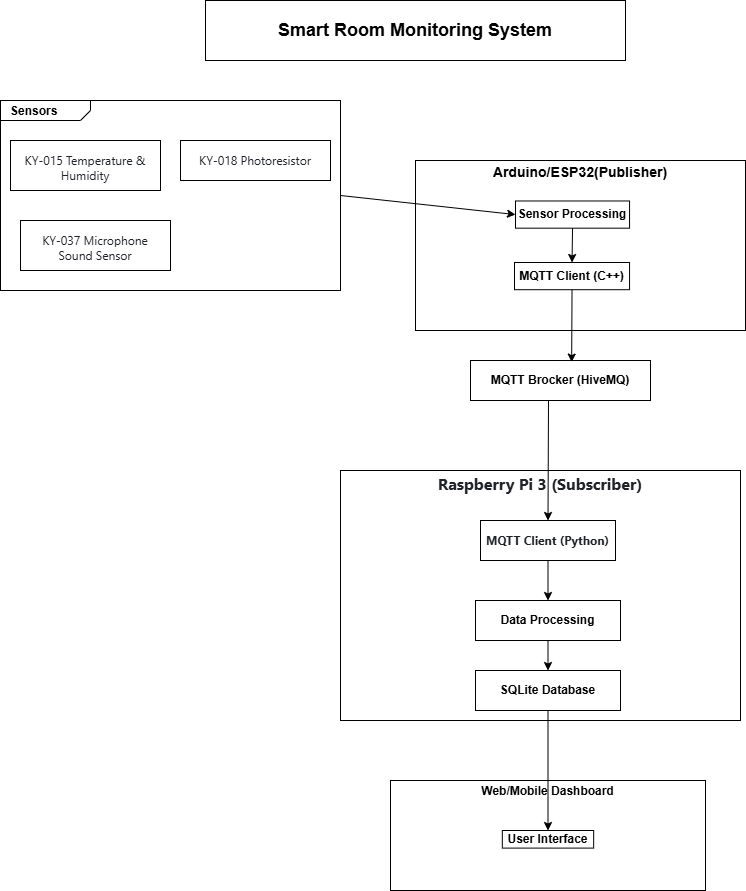

The diagram above was exported from draw.io. Its source (the exported page's mxGraphModel, read from the mxfile embedded in the PNG):
<mxGraphModel dx="1717" dy="935" grid="1" gridSize="10" guides="1" tooltips="1" connect="1" arrows="1" fold="1" page="1" pageScale="1" pageWidth="850" pageHeight="1100" math="0" shadow="0">
  <root>
    <mxCell id="0" />
    <mxCell id="1" parent="0" />
    <mxCell id="_ouwIYg1AL3yuTA_W7F7-2" parent="1" style="html=1;shape=mxgraph.sysml.package;html=1;overflow=fill;whiteSpace=wrap;" value="&lt;p style=&quot;margin:0px;margin-top:4px;margin-left:10px;text-align:left;&quot;&gt;&lt;b&gt;Sensors&lt;/b&gt;&lt;/p&gt;" vertex="1">
      <mxGeometry height="190" width="340" x="10" y="110" as="geometry" />
    </mxCell>
    <mxCell id="_ouwIYg1AL3yuTA_W7F7-4" parent="1" style="whiteSpace=wrap;html=1;" value="&lt;b&gt;&lt;font style=&quot;font-size: 18px;&quot;&gt;Smart Room Monitoring System&lt;/font&gt;&lt;/b&gt;" vertex="1">
      <mxGeometry height="60" width="420" x="215" y="10" as="geometry" />
    </mxCell>
    <mxCell id="_ouwIYg1AL3yuTA_W7F7-5" parent="1" style="shape=rect;html=1;overflow=fill;whiteSpace=wrap;align=center;" value="&lt;p style=&quot;margin:13px;&quot;&gt;&lt;span style=&quot;color: rgb(31, 35, 40); font-family: &amp;quot;Mona Sans VF&amp;quot;, -apple-system, BlinkMacSystemFont, &amp;quot;Segoe UI&amp;quot;, &amp;quot;Noto Sans&amp;quot;, Helvetica, Arial, sans-serif, &amp;quot;Apple Color Emoji&amp;quot;, &amp;quot;Segoe UI Emoji&amp;quot;; text-align: start; background-color: rgb(255, 255, 255);&quot;&gt;&lt;font&gt;KY-015 Temperature &amp;amp; Humidity&lt;/font&gt;&lt;/span&gt;&lt;/p&gt;" vertex="1">
      <mxGeometry height="50" width="150" x="20" y="150" as="geometry" />
    </mxCell>
    <mxCell id="_ouwIYg1AL3yuTA_W7F7-6" parent="1" style="shape=rect;html=1;overflow=fill;whiteSpace=wrap;align=center;" value="&lt;p style=&quot;margin:13px;&quot;&gt;&lt;span style=&quot;color: rgb(31, 35, 40); font-family: &amp;quot;Mona Sans VF&amp;quot;, -apple-system, BlinkMacSystemFont, &amp;quot;Segoe UI&amp;quot;, &amp;quot;Noto Sans&amp;quot;, Helvetica, Arial, sans-serif, &amp;quot;Apple Color Emoji&amp;quot;, &amp;quot;Segoe UI Emoji&amp;quot;; text-align: start; background-color: rgb(255, 255, 255);&quot;&gt;&lt;font&gt;KY-018 Photoresistor&lt;/font&gt;&lt;/span&gt;&lt;/p&gt;" vertex="1">
      <mxGeometry height="40" width="150" x="190" y="150" as="geometry" />
    </mxCell>
    <mxCell id="_ouwIYg1AL3yuTA_W7F7-7" parent="1" style="shape=rect;html=1;overflow=fill;whiteSpace=wrap;align=center;" value="&lt;p style=&quot;margin:13px;&quot;&gt;&lt;span style=&quot;color: rgb(31, 35, 40); font-family: &amp;quot;Mona Sans VF&amp;quot;, -apple-system, BlinkMacSystemFont, &amp;quot;Segoe UI&amp;quot;, &amp;quot;Noto Sans&amp;quot;, Helvetica, Arial, sans-serif, &amp;quot;Apple Color Emoji&amp;quot;, &amp;quot;Segoe UI Emoji&amp;quot;; text-align: start; background-color: rgb(255, 255, 255);&quot;&gt;&lt;font&gt;KY-037 Microphone Sound Sensor&lt;/font&gt;&lt;/span&gt;&lt;/p&gt;" vertex="1">
      <mxGeometry height="50" width="150" x="30" y="230" as="geometry" />
    </mxCell>
    <mxCell id="_ouwIYg1AL3yuTA_W7F7-88" parent="1" style="shape=rect;html=1;overflow=fill;whiteSpace=wrap;&#09;recursiveResize=0;" value="&lt;p style=&quot;margin:0px;margin-top:4px;text-align:center;&quot;&gt;&lt;b&gt;&lt;font style=&quot;font-size: 14px;&quot;&gt;Arduino/ESP32(Publisher)&lt;/font&gt;&lt;/b&gt;&lt;/p&gt;" vertex="1">
      <mxGeometry height="170" width="330" x="425" y="170" as="geometry" />
    </mxCell>
    <mxCell id="_ouwIYg1AL3yuTA_W7F7-89" parent="_ouwIYg1AL3yuTA_W7F7-88" style="strokeColor=inherit;fillColor=inherit;gradientColor=inherit;shape=rect;html=1;fontStyle=1;whiteSpace=wrap;align=center;" value="Sensor Processing" vertex="1">
      <mxGeometry height="27.200000000000003" width="114.05" x="100" y="40.47619047619048" as="geometry" />
    </mxCell>
    <mxCell id="_ouwIYg1AL3yuTA_W7F7-94" parent="_ouwIYg1AL3yuTA_W7F7-88" style="strokeColor=inherit;fillColor=inherit;gradientColor=inherit;shape=rect;html=1;fontStyle=1;whiteSpace=wrap;align=center;" value="MQTT Client (C++)" vertex="1">
      <mxGeometry height="27.200000000000003" width="115.05405405405405" x="99" y="102" as="geometry" />
    </mxCell>
    <mxCell id="_ouwIYg1AL3yuTA_W7F7-115" edge="1" parent="_ouwIYg1AL3yuTA_W7F7-88" source="_ouwIYg1AL3yuTA_W7F7-89" style="endArrow=classic;html=1;rounded=0;exitX=0.5;exitY=1;exitDx=0;exitDy=0;entryX=0.5;entryY=0;entryDx=0;entryDy=0;" target="_ouwIYg1AL3yuTA_W7F7-94" value="">
      <mxGeometry height="50" relative="1" width="50" as="geometry">
        <mxPoint x="-25" y="129.52380952380952" as="sourcePoint" />
        <mxPoint x="25" y="89.04761904761904" as="targetPoint" />
      </mxGeometry>
    </mxCell>
    <mxCell id="_ouwIYg1AL3yuTA_W7F7-114" edge="1" parent="1" source="_ouwIYg1AL3yuTA_W7F7-2" style="endArrow=classic;html=1;rounded=0;entryX=0;entryY=0.5;entryDx=0;entryDy=0;exitX=1;exitY=0.5;exitDx=0;exitDy=0;exitPerimeter=0;" target="_ouwIYg1AL3yuTA_W7F7-89" value="">
      <mxGeometry height="50" relative="1" width="50" as="geometry">
        <mxPoint x="350" y="221" as="sourcePoint" />
        <mxPoint x="450" y="280" as="targetPoint" />
      </mxGeometry>
    </mxCell>
    <mxCell id="_ouwIYg1AL3yuTA_W7F7-118" parent="1" style="shape=rect;html=1;overflow=fill;whiteSpace=wrap;align=center;" value="&lt;p style=&quot;margin:13px;&quot;&gt;&lt;b&gt;MQTT Brocker (HiveMQ)&lt;/b&gt;&lt;/p&gt;" vertex="1">
      <mxGeometry height="40" width="180" x="480" y="370" as="geometry" />
    </mxCell>
    <mxCell id="_ouwIYg1AL3yuTA_W7F7-119" parent="1" style="shape=rect;html=1;overflow=fill;whiteSpace=wrap;&#09;recursiveResize=0;" value="&lt;p style=&quot;margin:0px;margin-top:4px;text-align:center;&quot;&gt;&lt;span style=&quot;color: rgb(31, 35, 40); font-family: &amp;quot;Mona Sans VF&amp;quot;, -apple-system, BlinkMacSystemFont, &amp;quot;Segoe UI&amp;quot;, &amp;quot;Noto Sans&amp;quot;, Helvetica, Arial, sans-serif, &amp;quot;Apple Color Emoji&amp;quot;, &amp;quot;Segoe UI Emoji&amp;quot;; font-size: 16px; text-align: start; background-color: rgb(255, 255, 255);&quot;&gt;&lt;b&gt;Raspberry Pi 3 (Subscriber)&lt;/b&gt;&lt;/span&gt;&lt;/p&gt;" vertex="1">
      <mxGeometry height="250" width="400" x="350" y="480" as="geometry" />
    </mxCell>
    <mxCell id="_ouwIYg1AL3yuTA_W7F7-120" parent="_ouwIYg1AL3yuTA_W7F7-119" style="strokeColor=inherit;fillColor=inherit;gradientColor=inherit;shape=rect;html=1;fontStyle=1;whiteSpace=wrap;align=center;" value="&lt;span style=&quot;color: rgb(31, 35, 40); font-family: &amp;quot;Mona Sans VF&amp;quot;, -apple-system, BlinkMacSystemFont, &amp;quot;Segoe UI&amp;quot;, &amp;quot;Noto Sans&amp;quot;, Helvetica, Arial, sans-serif, &amp;quot;Apple Color Emoji&amp;quot;, &amp;quot;Segoe UI Emoji&amp;quot;; text-align: start; background-color: rgb(255, 255, 255);&quot;&gt;&lt;font&gt;MQTT Client (Python)&lt;/font&gt;&lt;/span&gt;" vertex="1">
      <mxGeometry height="40" width="135" x="140" y="50" as="geometry" />
    </mxCell>
    <mxCell id="_ouwIYg1AL3yuTA_W7F7-121" parent="_ouwIYg1AL3yuTA_W7F7-119" style="strokeColor=inherit;fillColor=inherit;gradientColor=inherit;shape=rect;html=1;fontStyle=1;whiteSpace=wrap;align=center;" value="Data Processing" vertex="1">
      <mxGeometry height="40" width="145" x="135" y="130" as="geometry" />
    </mxCell>
    <mxCell id="_ouwIYg1AL3yuTA_W7F7-125" parent="_ouwIYg1AL3yuTA_W7F7-119" style="strokeColor=inherit;fillColor=inherit;gradientColor=inherit;shape=rect;html=1;fontStyle=1;whiteSpace=wrap;align=center;" value="SQLite Database" vertex="1">
      <mxGeometry height="40" width="145" x="135" y="200" as="geometry" />
    </mxCell>
    <mxCell id="_ouwIYg1AL3yuTA_W7F7-138" edge="1" parent="_ouwIYg1AL3yuTA_W7F7-119" source="_ouwIYg1AL3yuTA_W7F7-120" style="endArrow=classic;html=1;rounded=0;exitX=0.5;exitY=1;exitDx=0;exitDy=0;entryX=0.5;entryY=0;entryDx=0;entryDy=0;" target="_ouwIYg1AL3yuTA_W7F7-121" value="">
      <mxGeometry height="50" relative="1" width="50" as="geometry">
        <mxPoint x="50" y="90" as="sourcePoint" />
        <mxPoint x="100" y="40" as="targetPoint" />
      </mxGeometry>
    </mxCell>
    <mxCell id="_ouwIYg1AL3yuTA_W7F7-139" edge="1" parent="_ouwIYg1AL3yuTA_W7F7-119" source="_ouwIYg1AL3yuTA_W7F7-121" style="endArrow=classic;html=1;rounded=0;exitX=0.5;exitY=1;exitDx=0;exitDy=0;entryX=0.5;entryY=0;entryDx=0;entryDy=0;" target="_ouwIYg1AL3yuTA_W7F7-125" value="">
      <mxGeometry height="50" relative="1" width="50" as="geometry">
        <mxPoint x="50" y="90" as="sourcePoint" />
        <mxPoint x="100" y="40" as="targetPoint" />
      </mxGeometry>
    </mxCell>
    <mxCell id="_ouwIYg1AL3yuTA_W7F7-133" edge="1" parent="1" source="_ouwIYg1AL3yuTA_W7F7-94" style="endArrow=classic;html=1;rounded=0;exitX=0.5;exitY=1;exitDx=0;exitDy=0;entryX=0.562;entryY=0.04;entryDx=0;entryDy=0;entryPerimeter=0;" target="_ouwIYg1AL3yuTA_W7F7-118" value="">
      <mxGeometry height="50" relative="1" width="50" as="geometry">
        <mxPoint x="400" y="570" as="sourcePoint" />
        <mxPoint x="450" y="520" as="targetPoint" />
      </mxGeometry>
    </mxCell>
    <mxCell id="_ouwIYg1AL3yuTA_W7F7-136" edge="1" parent="1" style="endArrow=classic;html=1;rounded=0;entryX=0.5;entryY=0;entryDx=0;entryDy=0;" target="_ouwIYg1AL3yuTA_W7F7-120" value="">
      <mxGeometry height="50" relative="1" width="50" as="geometry">
        <mxPoint x="558" y="410" as="sourcePoint" />
        <mxPoint x="450" y="420" as="targetPoint" />
      </mxGeometry>
    </mxCell>
    <mxCell id="_ouwIYg1AL3yuTA_W7F7-140" parent="1" style="shape=rect;html=1;overflow=fill;whiteSpace=wrap;&#09;recursiveResize=0;" value="&lt;p style=&quot;margin:0px;margin-top:4px;text-align:center;&quot;&gt;&lt;b&gt;Web/Mobile Dashboard&lt;/b&gt;&lt;/p&gt;" vertex="1">
      <mxGeometry height="110" width="315" x="400" y="790" as="geometry" />
    </mxCell>
    <mxCell id="_ouwIYg1AL3yuTA_W7F7-141" parent="_ouwIYg1AL3yuTA_W7F7-140" style="strokeColor=inherit;fillColor=inherit;gradientColor=inherit;shape=rect;html=1;fontStyle=1;whiteSpace=wrap;align=center;" value="User Interface" vertex="1">
      <mxGeometry height="17.6" width="91.35" x="111.825" y="50.001111111111115" as="geometry" />
    </mxCell>
    <mxCell id="_ouwIYg1AL3yuTA_W7F7-155" edge="1" parent="1" source="_ouwIYg1AL3yuTA_W7F7-125" style="endArrow=classic;html=1;rounded=0;exitX=0.5;exitY=1;exitDx=0;exitDy=0;entryX=0.5;entryY=0;entryDx=0;entryDy=0;" target="_ouwIYg1AL3yuTA_W7F7-141" value="">
      <mxGeometry height="50" relative="1" width="50" as="geometry">
        <mxPoint x="410" y="780" as="sourcePoint" />
        <mxPoint x="460" y="730" as="targetPoint" />
      </mxGeometry>
    </mxCell>
  </root>
</mxGraphModel>